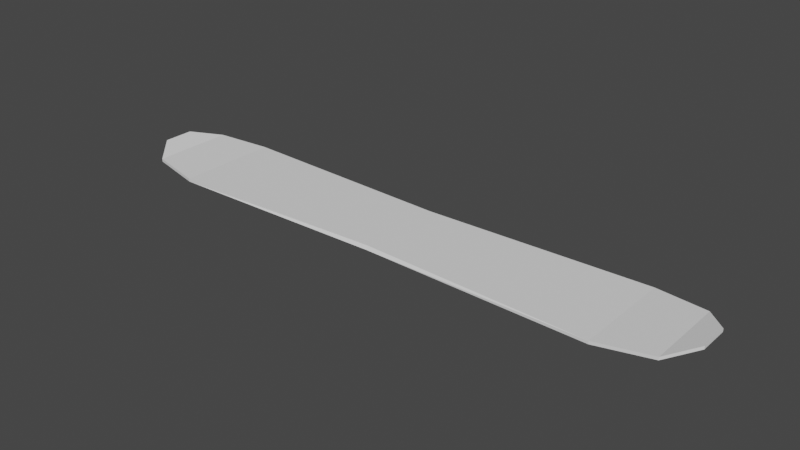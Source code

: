 # Source: Snowboard.blend  (saved by Blender 2.80.75; exported with 4.5.12 LTS)
import bpy
from mathutils import Matrix  # noqa: F401  (used for matrix-valued properties, if any)

bpy.ops.wm.read_factory_settings(use_empty=True)
scene = bpy.context.scene
scene.name = 'Scene'

# ---- world
world_world = bpy.data.worlds.new('World'); scene.world = world_world
world_world.use_nodes = True; world_world.node_tree.nodes.clear()
_N = world_world.node_tree.nodes; _L = world_world.node_tree.links
n0 = _N.new('ShaderNodeOutputWorld'); n0.name = 'World Output'; n0.location = (300, 300)
n1 = _N.new('ShaderNodeBackground'); n1.name = 'Background'; n1.location = (10, 300)
n1.inputs[0].default_value = (0.05088, 0.05088, 0.05088, 1.0)
_L.new(n1.outputs[0], n0.inputs[0])
n0.is_active_output = True
world_world.color = (0.05088, 0.05088, 0.05088)
world_world.use_sun_shadow = False
world_world.sun_shadow_jitter_overblur = 0.0

# ---- meshes
me_plane = bpy.data.meshes.new('Plane')
me_plane.from_pydata([(-1.0, -0.051, 0.04), (1.0, -0.051, 0.04), (-1.0, 0.051, 0.04), (1.0, 0.051, 0.04), (0.75, 0.17, 0.01), (0.0, 0.1445, 0.01), (-0.75, 0.17, 0.01), (-0.75, -0.17, 0.01), (0.0, -0.1445, 0.01), (0.75, -0.17, 0.01), (-0.925, -0.136, 0.02), (-0.925, 0.136, 0.02), (0.925, -0.136, 0.02), (0.925, 0.136, 0.02), (-1.0, -0.051, 0.03), (1.0, -0.051, 0.03), (-1.0, 0.051, 0.03), (1.0, 0.051, 0.03), (0.75, 0.17, 0.0), (0.0, 0.153, 0.0), (-0.75, 0.17, 0.0), (-0.75, -0.17, 0.0), (0.0, -0.153, 0.0), (0.75, -0.17, 0.0), (-0.925, -0.136, 0.01), (-0.925, 0.136, 0.01), (0.925, -0.136, 0.01), (0.925, 0.136, 0.01)], [], [(4, 5, 8, 9), (5, 6, 7, 8), (10, 7, 6, 11), (2, 0, 10, 11), (13, 4, 9, 12), (12, 1, 3, 13), (18, 23, 22, 19), (19, 22, 21, 20), (24, 25, 20, 21), (16, 25, 24, 14), (27, 26, 23, 18), (26, 27, 17, 15), (4, 13, 27, 18), (12, 9, 23, 26), (5, 4, 18, 19), (13, 3, 17, 27), (6, 5, 19, 20), (7, 10, 24, 21), (0, 2, 16, 14), (8, 7, 21, 22), (1, 12, 26, 15), (9, 8, 22, 23), (3, 1, 15, 17), (10, 0, 14, 24), (2, 11, 25, 16), (11, 6, 20, 25)])
_uv = me_plane.uv_layers.new(name='UVMap')
_uv.uv.foreach_set('vector', [0.0, 0.8738, 0.011, 0.4999, 0.1495, 0.5, 0.1616, 0.8739, 0.011, 0.4999, 4.47e-08, 0.1261, 0.1616, 0.1262, 0.1495, 0.5, 0.1454, 0.0388, 0.1616, 0.1262, 4.47e-08, 0.1261, 0.016, 0.03869, 0.056, 0.0, 0.1051, 0.0001113, 0.1454, 0.0388, 0.016, 0.03869, 0.016, 0.9611, 0.0, 0.8738, 0.1616, 0.8739, 0.1454, 0.9613, 0.1454, 0.9613, 0.1051, 0.9999, 0.056, 0.9998, 0.016, 0.9611, 0.3232, 0.8739, 0.1618, 0.8739, 0.1699, 0.5, 0.3152, 0.5, 0.3152, 0.5, 0.1699, 0.5, 0.1618, 0.1262, 0.3232, 0.1262, 0.1779, 0.0388, 0.3071, 0.0388, 0.3232, 0.1262, 0.1618, 0.1262, 0.2667, 0.0001113, 0.3071, 0.0388, 0.1779, 0.0388, 0.2183, 0.0001113, 0.3071, 0.9613, 0.1779, 0.9613, 0.1618, 0.8739, 0.3232, 0.8739, 0.1779, 0.9613, 0.3071, 0.9613, 0.2667, 0.9999, 0.2183, 0.9999, 1.0, 0.7848, 1.0, 0.8822, 0.875, 0.8819, 0.875, 0.7845, 0.875, 0.06204, 0.875, 0.1594, 0.75, 0.1594, 0.75, 0.06204, 1.0, 0.4722, 1.0, 0.7848, 0.875, 0.7845, 0.875, 0.472, 1.0, 0.8822, 1.0, 0.9442, 0.875, 0.9439, 0.875, 0.8819, 1.0, 0.1595, 1.0, 0.4722, 0.875, 0.472, 0.875, 0.1594, 0.875, 0.7847, 0.875, 0.8821, 0.75, 0.8819, 0.75, 0.7845, 0.875, 0.9441, 0.875, 0.9998, 0.75, 0.9996, 0.75, 0.9439, 0.875, 0.4721, 0.875, 0.7847, 0.75, 0.7845, 0.75, 0.472, 0.875, 0.0, 0.875, 0.06204, 0.75, 0.06204, 0.75, 2.98e-08, 0.875, 0.1594, 0.875, 0.4721, 0.75, 0.472, 0.75, 0.1594, 1.0, 0.9442, 1.0, 0.9999, 0.875, 0.9996, 0.875, 0.9439, 0.875, 0.8821, 0.875, 0.9441, 0.75, 0.9439, 0.75, 0.8819, 1.0, 0.0001061, 1.0, 0.06215, 0.875, 0.06204, 0.875, 2.98e-08, 1.0, 0.06215, 1.0, 0.1595, 0.875, 0.1594, 0.875, 0.06204])
me_plane.use_remesh_preserve_volume = False
me_plane.use_remesh_preserve_attributes = False
me_plane.use_mirror_vertex_groups = False
me_plane.update()

# ---- objects
ob_plane = bpy.data.objects.new('Plane', me_plane)

# ---- transforms, parenting, visibility, modifiers, constraints
ob_plane.location = (0.0, 0.0, 0.0)
ob_plane.lineart.crease_threshold = 0.0

# ---- collection membership
scene.collection.objects.link(ob_plane)

# ---- scene / render settings (as saved in the file)
scene.frame_start = 1; scene.frame_end = 250; scene.frame_set(1)
scene.render.engine = 'BLENDER_EEVEE_NEXT'
scene.cycles.use_denoising = False
scene.cycles.samples = 128
scene.cycles.sampling_pattern = 'TABULATED_SOBOL'
scene.cycles.use_adaptive_sampling = False
scene.cycles.use_light_tree = False
scene.view_settings.view_transform = 'Filmic'
bpy.context.view_layer.update()

# ---- added for rendering (the .blend has no active camera and no usable light): camera, sun
cam_auto = bpy.data.cameras.new('AutoCamera')
cam_auto.lens = 50.0
cam_auto.sensor_width = 36.0
cam_auto.clip_end = 1000.0
ob_auto_camera = bpy.data.objects.new('AutoCamera', cam_auto)
scene.collection.objects.link(ob_auto_camera)
ob_auto_camera.location = (1.87736, -2.25284, 1.52189)
ob_auto_camera.rotation_euler = (1.09748, -7.21219e-08, 0.694738)
scene.camera = ob_auto_camera
light_auto_sun = bpy.data.lights.new('AutoSun', 'SUN')
light_auto_sun.energy = 3.0
light_auto_sun.angle = 0.0523599
ob_auto_sun = bpy.data.objects.new('AutoSun', light_auto_sun)
scene.collection.objects.link(ob_auto_sun)
ob_auto_sun.rotation_euler = (0.872665, 0.174533, 0.523599)
bpy.context.view_layer.update()
